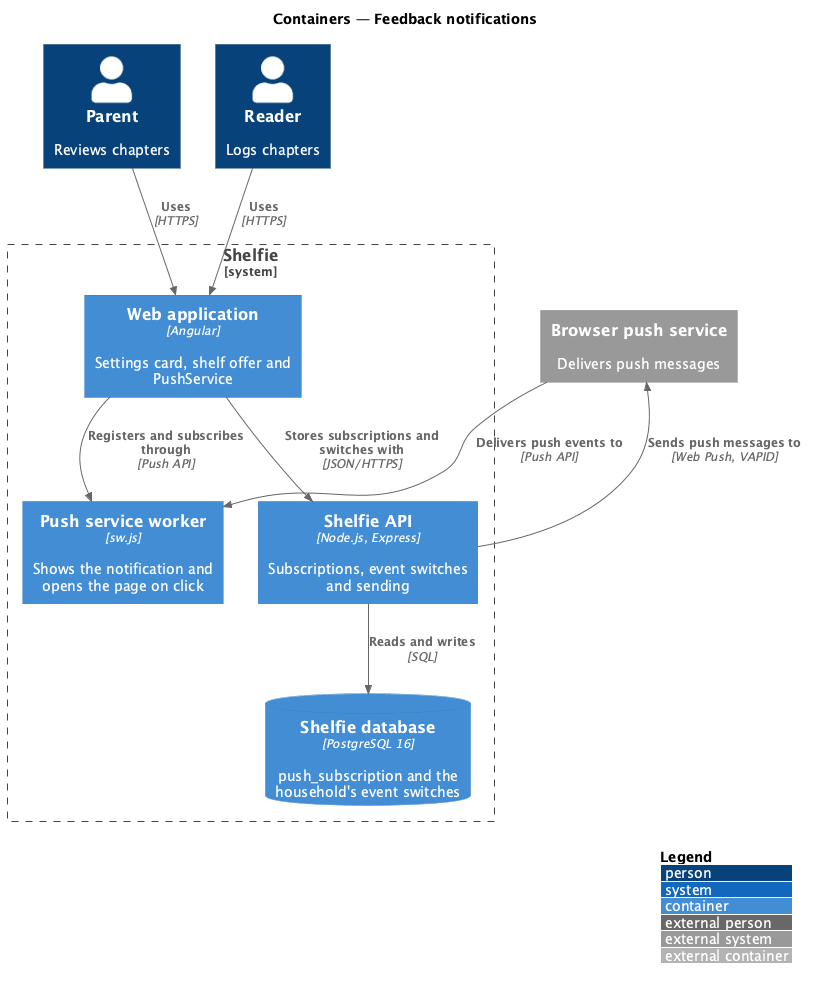

The diagram above was rendered by PlantUML. Its source (embedded in the PNG):
@startuml
!include <C4/C4_Container>
LAYOUT_WITH_LEGEND()
title Containers — Feedback notifications

Person(parent, "Parent", "Reviews chapters")
Person(reader, "Reader", "Logs chapters")
System_Ext(pushservice, "Browser push service", "Delivers push messages")
System_Boundary(shelfie, "Shelfie") {
  Container(spa, "Web application", "Angular", "Settings card, shelf offer and PushService")
  Container(sw, "Push service worker", "sw.js", "Shows the notification and opens the page on click")
  Container(api, "Shelfie API", "Node.js, Express", "Subscriptions, event switches and sending")
  ContainerDb(db, "Shelfie database", "PostgreSQL 16", "push_subscription and the household's event switches")
}
Rel(parent, spa, "Uses", "HTTPS")
Rel(reader, spa, "Uses", "HTTPS")
Rel(spa, sw, "Registers and subscribes through", "Push API")
Rel(spa, api, "Stores subscriptions and switches with", "JSON/HTTPS")
Rel(api, db, "Reads and writes", "SQL")
Rel(api, pushservice, "Sends push messages to", "Web Push, VAPID")
Rel(pushservice, sw, "Delivers push events to", "Push API")
@enduml